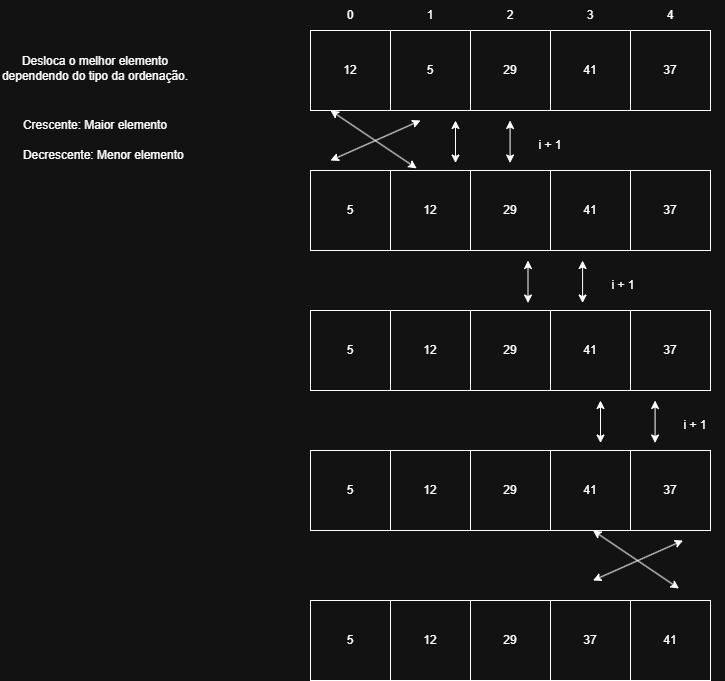

The diagram above was exported from draw.io. Its source (the exported page's mxGraphModel, read from the mxfile embedded in the PNG):
<mxGraphModel dx="3565" dy="1943" grid="1" gridSize="10" guides="1" tooltips="1" connect="1" arrows="1" fold="1" page="1" pageScale="1" pageWidth="1169" pageHeight="1654" math="0" shadow="0">
  <root>
    <mxCell id="0" />
    <mxCell id="1" parent="0" />
    <mxCell id="wHjP_w1X4hprD47IpI3e-1" value="" style="whiteSpace=wrap;html=1;aspect=fixed;" vertex="1" parent="1">
      <mxGeometry x="360" y="70" width="80" height="80" as="geometry" />
    </mxCell>
    <mxCell id="wHjP_w1X4hprD47IpI3e-2" value="" style="whiteSpace=wrap;html=1;aspect=fixed;" vertex="1" parent="1">
      <mxGeometry x="440" y="70" width="80" height="80" as="geometry" />
    </mxCell>
    <mxCell id="wHjP_w1X4hprD47IpI3e-3" value="" style="whiteSpace=wrap;html=1;aspect=fixed;" vertex="1" parent="1">
      <mxGeometry x="520" y="70" width="80" height="80" as="geometry" />
    </mxCell>
    <mxCell id="wHjP_w1X4hprD47IpI3e-4" value="" style="whiteSpace=wrap;html=1;aspect=fixed;" vertex="1" parent="1">
      <mxGeometry x="600" y="70" width="80" height="80" as="geometry" />
    </mxCell>
    <mxCell id="wHjP_w1X4hprD47IpI3e-5" value="12" style="text;html=1;align=center;verticalAlign=middle;whiteSpace=wrap;rounded=0;strokeWidth=1;" vertex="1" parent="1">
      <mxGeometry x="375" y="97.5" width="50" height="25" as="geometry" />
    </mxCell>
    <mxCell id="wHjP_w1X4hprD47IpI3e-6" value="5" style="text;html=1;align=center;verticalAlign=middle;whiteSpace=wrap;rounded=0;strokeWidth=1;" vertex="1" parent="1">
      <mxGeometry x="455" y="97.5" width="50" height="25" as="geometry" />
    </mxCell>
    <mxCell id="wHjP_w1X4hprD47IpI3e-7" value="29" style="text;html=1;align=center;verticalAlign=middle;whiteSpace=wrap;rounded=0;strokeWidth=1;" vertex="1" parent="1">
      <mxGeometry x="535" y="97.5" width="50" height="25" as="geometry" />
    </mxCell>
    <mxCell id="wHjP_w1X4hprD47IpI3e-8" value="41" style="text;html=1;align=center;verticalAlign=middle;whiteSpace=wrap;rounded=0;strokeWidth=1;" vertex="1" parent="1">
      <mxGeometry x="615" y="97.5" width="50" height="25" as="geometry" />
    </mxCell>
    <mxCell id="wHjP_w1X4hprD47IpI3e-9" value="" style="whiteSpace=wrap;html=1;aspect=fixed;" vertex="1" parent="1">
      <mxGeometry x="680" y="70" width="80" height="80" as="geometry" />
    </mxCell>
    <mxCell id="wHjP_w1X4hprD47IpI3e-10" value="37" style="text;html=1;align=center;verticalAlign=middle;whiteSpace=wrap;rounded=0;strokeWidth=1;" vertex="1" parent="1">
      <mxGeometry x="695" y="97.5" width="50" height="25" as="geometry" />
    </mxCell>
    <mxCell id="wHjP_w1X4hprD47IpI3e-11" value="0" style="text;html=1;align=center;verticalAlign=middle;whiteSpace=wrap;rounded=0;" vertex="1" parent="1">
      <mxGeometry x="370" y="40" width="60" height="30" as="geometry" />
    </mxCell>
    <mxCell id="wHjP_w1X4hprD47IpI3e-12" value="1" style="text;html=1;align=center;verticalAlign=middle;whiteSpace=wrap;rounded=0;" vertex="1" parent="1">
      <mxGeometry x="450" y="40" width="60" height="30" as="geometry" />
    </mxCell>
    <mxCell id="wHjP_w1X4hprD47IpI3e-13" value="2" style="text;html=1;align=center;verticalAlign=middle;whiteSpace=wrap;rounded=0;" vertex="1" parent="1">
      <mxGeometry x="530" y="40" width="60" height="30" as="geometry" />
    </mxCell>
    <mxCell id="wHjP_w1X4hprD47IpI3e-14" value="3" style="text;html=1;align=center;verticalAlign=middle;whiteSpace=wrap;rounded=0;" vertex="1" parent="1">
      <mxGeometry x="610" y="40" width="60" height="30" as="geometry" />
    </mxCell>
    <mxCell id="wHjP_w1X4hprD47IpI3e-15" value="4" style="text;html=1;align=center;verticalAlign=middle;whiteSpace=wrap;rounded=0;" vertex="1" parent="1">
      <mxGeometry x="690" y="40" width="60" height="30" as="geometry" />
    </mxCell>
    <mxCell id="wHjP_w1X4hprD47IpI3e-16" value="" style="whiteSpace=wrap;html=1;aspect=fixed;" vertex="1" parent="1">
      <mxGeometry x="360" y="210" width="80" height="80" as="geometry" />
    </mxCell>
    <mxCell id="wHjP_w1X4hprD47IpI3e-17" value="" style="whiteSpace=wrap;html=1;aspect=fixed;" vertex="1" parent="1">
      <mxGeometry x="440" y="210" width="80" height="80" as="geometry" />
    </mxCell>
    <mxCell id="wHjP_w1X4hprD47IpI3e-18" value="" style="whiteSpace=wrap;html=1;aspect=fixed;" vertex="1" parent="1">
      <mxGeometry x="520" y="210" width="80" height="80" as="geometry" />
    </mxCell>
    <mxCell id="wHjP_w1X4hprD47IpI3e-19" value="" style="whiteSpace=wrap;html=1;aspect=fixed;" vertex="1" parent="1">
      <mxGeometry x="600" y="210" width="80" height="80" as="geometry" />
    </mxCell>
    <mxCell id="wHjP_w1X4hprD47IpI3e-20" value="5" style="text;html=1;align=center;verticalAlign=middle;whiteSpace=wrap;rounded=0;strokeWidth=1;" vertex="1" parent="1">
      <mxGeometry x="375" y="237.5" width="50" height="25" as="geometry" />
    </mxCell>
    <mxCell id="wHjP_w1X4hprD47IpI3e-21" value="12" style="text;html=1;align=center;verticalAlign=middle;whiteSpace=wrap;rounded=0;strokeWidth=1;" vertex="1" parent="1">
      <mxGeometry x="455" y="237.5" width="50" height="25" as="geometry" />
    </mxCell>
    <mxCell id="wHjP_w1X4hprD47IpI3e-22" value="29" style="text;html=1;align=center;verticalAlign=middle;whiteSpace=wrap;rounded=0;strokeWidth=1;" vertex="1" parent="1">
      <mxGeometry x="535" y="237.5" width="50" height="25" as="geometry" />
    </mxCell>
    <mxCell id="wHjP_w1X4hprD47IpI3e-23" value="41" style="text;html=1;align=center;verticalAlign=middle;whiteSpace=wrap;rounded=0;strokeWidth=1;" vertex="1" parent="1">
      <mxGeometry x="615" y="237.5" width="50" height="25" as="geometry" />
    </mxCell>
    <mxCell id="wHjP_w1X4hprD47IpI3e-24" value="" style="whiteSpace=wrap;html=1;aspect=fixed;" vertex="1" parent="1">
      <mxGeometry x="680" y="210" width="80" height="80" as="geometry" />
    </mxCell>
    <mxCell id="wHjP_w1X4hprD47IpI3e-25" value="37" style="text;html=1;align=center;verticalAlign=middle;whiteSpace=wrap;rounded=0;strokeWidth=1;" vertex="1" parent="1">
      <mxGeometry x="695" y="237.5" width="50" height="25" as="geometry" />
    </mxCell>
    <mxCell id="wHjP_w1X4hprD47IpI3e-26" value="" style="endArrow=classic;startArrow=classic;html=1;rounded=0;" edge="1" parent="1">
      <mxGeometry width="50" height="50" relative="1" as="geometry">
        <mxPoint x="380" y="200" as="sourcePoint" />
        <mxPoint x="470" y="160" as="targetPoint" />
      </mxGeometry>
    </mxCell>
    <mxCell id="wHjP_w1X4hprD47IpI3e-37" value="" style="endArrow=classic;startArrow=classic;html=1;rounded=0;entryX=0;entryY=1;entryDx=0;entryDy=0;exitX=0.327;exitY=-0.027;exitDx=0;exitDy=0;exitPerimeter=0;" edge="1" parent="1" source="wHjP_w1X4hprD47IpI3e-17">
      <mxGeometry width="50" height="50" relative="1" as="geometry">
        <mxPoint x="404" y="210" as="sourcePoint" />
        <mxPoint x="380" y="150" as="targetPoint" />
      </mxGeometry>
    </mxCell>
    <mxCell id="wHjP_w1X4hprD47IpI3e-38" value="" style="whiteSpace=wrap;html=1;aspect=fixed;" vertex="1" parent="1">
      <mxGeometry x="360" y="350" width="80" height="80" as="geometry" />
    </mxCell>
    <mxCell id="wHjP_w1X4hprD47IpI3e-39" value="" style="whiteSpace=wrap;html=1;aspect=fixed;" vertex="1" parent="1">
      <mxGeometry x="440" y="350" width="80" height="80" as="geometry" />
    </mxCell>
    <mxCell id="wHjP_w1X4hprD47IpI3e-40" value="" style="whiteSpace=wrap;html=1;aspect=fixed;" vertex="1" parent="1">
      <mxGeometry x="520" y="350" width="80" height="80" as="geometry" />
    </mxCell>
    <mxCell id="wHjP_w1X4hprD47IpI3e-41" value="" style="whiteSpace=wrap;html=1;aspect=fixed;" vertex="1" parent="1">
      <mxGeometry x="600" y="350" width="80" height="80" as="geometry" />
    </mxCell>
    <mxCell id="wHjP_w1X4hprD47IpI3e-42" value="5" style="text;html=1;align=center;verticalAlign=middle;whiteSpace=wrap;rounded=0;strokeWidth=1;" vertex="1" parent="1">
      <mxGeometry x="375" y="377.5" width="50" height="25" as="geometry" />
    </mxCell>
    <mxCell id="wHjP_w1X4hprD47IpI3e-43" value="12" style="text;html=1;align=center;verticalAlign=middle;whiteSpace=wrap;rounded=0;strokeWidth=1;" vertex="1" parent="1">
      <mxGeometry x="455" y="377.5" width="50" height="25" as="geometry" />
    </mxCell>
    <mxCell id="wHjP_w1X4hprD47IpI3e-44" value="29" style="text;html=1;align=center;verticalAlign=middle;whiteSpace=wrap;rounded=0;strokeWidth=1;" vertex="1" parent="1">
      <mxGeometry x="535" y="377.5" width="50" height="25" as="geometry" />
    </mxCell>
    <mxCell id="wHjP_w1X4hprD47IpI3e-45" value="41" style="text;html=1;align=center;verticalAlign=middle;whiteSpace=wrap;rounded=0;strokeWidth=1;" vertex="1" parent="1">
      <mxGeometry x="615" y="377.5" width="50" height="25" as="geometry" />
    </mxCell>
    <mxCell id="wHjP_w1X4hprD47IpI3e-46" value="" style="whiteSpace=wrap;html=1;aspect=fixed;" vertex="1" parent="1">
      <mxGeometry x="680" y="350" width="80" height="80" as="geometry" />
    </mxCell>
    <mxCell id="wHjP_w1X4hprD47IpI3e-47" value="37" style="text;html=1;align=center;verticalAlign=middle;whiteSpace=wrap;rounded=0;strokeWidth=1;" vertex="1" parent="1">
      <mxGeometry x="695" y="377.5" width="50" height="25" as="geometry" />
    </mxCell>
    <mxCell id="wHjP_w1X4hprD47IpI3e-48" value="" style="endArrow=classic;startArrow=classic;html=1;rounded=0;" edge="1" parent="1">
      <mxGeometry width="50" height="50" relative="1" as="geometry">
        <mxPoint x="505" y="202.5" as="sourcePoint" />
        <mxPoint x="505" y="160" as="targetPoint" />
      </mxGeometry>
    </mxCell>
    <mxCell id="wHjP_w1X4hprD47IpI3e-49" value="" style="endArrow=classic;startArrow=classic;html=1;rounded=0;" edge="1" parent="1">
      <mxGeometry width="50" height="50" relative="1" as="geometry">
        <mxPoint x="559.58" y="202.5" as="sourcePoint" />
        <mxPoint x="559.58" y="160" as="targetPoint" />
      </mxGeometry>
    </mxCell>
    <mxCell id="wHjP_w1X4hprD47IpI3e-50" value="i + 1" style="text;html=1;align=center;verticalAlign=middle;whiteSpace=wrap;rounded=0;" vertex="1" parent="1">
      <mxGeometry x="570" y="170" width="60" height="30" as="geometry" />
    </mxCell>
    <mxCell id="wHjP_w1X4hprD47IpI3e-51" value="" style="whiteSpace=wrap;html=1;aspect=fixed;" vertex="1" parent="1">
      <mxGeometry x="360" y="490" width="80" height="80" as="geometry" />
    </mxCell>
    <mxCell id="wHjP_w1X4hprD47IpI3e-52" value="" style="whiteSpace=wrap;html=1;aspect=fixed;" vertex="1" parent="1">
      <mxGeometry x="440" y="490" width="80" height="80" as="geometry" />
    </mxCell>
    <mxCell id="wHjP_w1X4hprD47IpI3e-53" value="" style="whiteSpace=wrap;html=1;aspect=fixed;" vertex="1" parent="1">
      <mxGeometry x="520" y="490" width="80" height="80" as="geometry" />
    </mxCell>
    <mxCell id="wHjP_w1X4hprD47IpI3e-54" value="" style="whiteSpace=wrap;html=1;aspect=fixed;" vertex="1" parent="1">
      <mxGeometry x="600" y="490" width="80" height="80" as="geometry" />
    </mxCell>
    <mxCell id="wHjP_w1X4hprD47IpI3e-55" value="5" style="text;html=1;align=center;verticalAlign=middle;whiteSpace=wrap;rounded=0;strokeWidth=1;" vertex="1" parent="1">
      <mxGeometry x="375" y="517.5" width="50" height="25" as="geometry" />
    </mxCell>
    <mxCell id="wHjP_w1X4hprD47IpI3e-56" value="12" style="text;html=1;align=center;verticalAlign=middle;whiteSpace=wrap;rounded=0;strokeWidth=1;" vertex="1" parent="1">
      <mxGeometry x="455" y="517.5" width="50" height="25" as="geometry" />
    </mxCell>
    <mxCell id="wHjP_w1X4hprD47IpI3e-57" value="29" style="text;html=1;align=center;verticalAlign=middle;whiteSpace=wrap;rounded=0;strokeWidth=1;" vertex="1" parent="1">
      <mxGeometry x="535" y="517.5" width="50" height="25" as="geometry" />
    </mxCell>
    <mxCell id="wHjP_w1X4hprD47IpI3e-58" value="41" style="text;html=1;align=center;verticalAlign=middle;whiteSpace=wrap;rounded=0;strokeWidth=1;" vertex="1" parent="1">
      <mxGeometry x="615" y="517.5" width="50" height="25" as="geometry" />
    </mxCell>
    <mxCell id="wHjP_w1X4hprD47IpI3e-59" value="" style="whiteSpace=wrap;html=1;aspect=fixed;" vertex="1" parent="1">
      <mxGeometry x="680" y="490" width="80" height="80" as="geometry" />
    </mxCell>
    <mxCell id="wHjP_w1X4hprD47IpI3e-60" value="37" style="text;html=1;align=center;verticalAlign=middle;whiteSpace=wrap;rounded=0;strokeWidth=1;" vertex="1" parent="1">
      <mxGeometry x="695" y="517.5" width="50" height="25" as="geometry" />
    </mxCell>
    <mxCell id="wHjP_w1X4hprD47IpI3e-61" value="" style="endArrow=classic;startArrow=classic;html=1;rounded=0;" edge="1" parent="1">
      <mxGeometry width="50" height="50" relative="1" as="geometry">
        <mxPoint x="577.5" y="342.5" as="sourcePoint" />
        <mxPoint x="577.5" y="300" as="targetPoint" />
      </mxGeometry>
    </mxCell>
    <mxCell id="wHjP_w1X4hprD47IpI3e-62" value="" style="endArrow=classic;startArrow=classic;html=1;rounded=0;" edge="1" parent="1">
      <mxGeometry width="50" height="50" relative="1" as="geometry">
        <mxPoint x="632.08" y="342.5" as="sourcePoint" />
        <mxPoint x="632.08" y="300" as="targetPoint" />
      </mxGeometry>
    </mxCell>
    <mxCell id="wHjP_w1X4hprD47IpI3e-63" value="i + 1" style="text;html=1;align=center;verticalAlign=middle;whiteSpace=wrap;rounded=0;" vertex="1" parent="1">
      <mxGeometry x="642.5" y="310" width="60" height="30" as="geometry" />
    </mxCell>
    <mxCell id="wHjP_w1X4hprD47IpI3e-64" value="" style="endArrow=classic;startArrow=classic;html=1;rounded=0;" edge="1" parent="1">
      <mxGeometry width="50" height="50" relative="1" as="geometry">
        <mxPoint x="650" y="482.5" as="sourcePoint" />
        <mxPoint x="650" y="440" as="targetPoint" />
      </mxGeometry>
    </mxCell>
    <mxCell id="wHjP_w1X4hprD47IpI3e-65" value="" style="endArrow=classic;startArrow=classic;html=1;rounded=0;" edge="1" parent="1">
      <mxGeometry width="50" height="50" relative="1" as="geometry">
        <mxPoint x="704.58" y="482.5" as="sourcePoint" />
        <mxPoint x="704.58" y="440" as="targetPoint" />
      </mxGeometry>
    </mxCell>
    <mxCell id="wHjP_w1X4hprD47IpI3e-66" value="i + 1" style="text;html=1;align=center;verticalAlign=middle;whiteSpace=wrap;rounded=0;" vertex="1" parent="1">
      <mxGeometry x="715" y="450" width="60" height="30" as="geometry" />
    </mxCell>
    <mxCell id="wHjP_w1X4hprD47IpI3e-67" value="" style="whiteSpace=wrap;html=1;aspect=fixed;" vertex="1" parent="1">
      <mxGeometry x="360" y="640" width="80" height="80" as="geometry" />
    </mxCell>
    <mxCell id="wHjP_w1X4hprD47IpI3e-68" value="" style="whiteSpace=wrap;html=1;aspect=fixed;" vertex="1" parent="1">
      <mxGeometry x="440" y="640" width="80" height="80" as="geometry" />
    </mxCell>
    <mxCell id="wHjP_w1X4hprD47IpI3e-69" value="" style="whiteSpace=wrap;html=1;aspect=fixed;" vertex="1" parent="1">
      <mxGeometry x="520" y="640" width="80" height="80" as="geometry" />
    </mxCell>
    <mxCell id="wHjP_w1X4hprD47IpI3e-70" value="" style="whiteSpace=wrap;html=1;aspect=fixed;" vertex="1" parent="1">
      <mxGeometry x="600" y="640" width="80" height="80" as="geometry" />
    </mxCell>
    <mxCell id="wHjP_w1X4hprD47IpI3e-71" value="5" style="text;html=1;align=center;verticalAlign=middle;whiteSpace=wrap;rounded=0;strokeWidth=1;" vertex="1" parent="1">
      <mxGeometry x="375" y="667.5" width="50" height="25" as="geometry" />
    </mxCell>
    <mxCell id="wHjP_w1X4hprD47IpI3e-72" value="12" style="text;html=1;align=center;verticalAlign=middle;whiteSpace=wrap;rounded=0;strokeWidth=1;" vertex="1" parent="1">
      <mxGeometry x="455" y="667.5" width="50" height="25" as="geometry" />
    </mxCell>
    <mxCell id="wHjP_w1X4hprD47IpI3e-73" value="29" style="text;html=1;align=center;verticalAlign=middle;whiteSpace=wrap;rounded=0;strokeWidth=1;" vertex="1" parent="1">
      <mxGeometry x="535" y="667.5" width="50" height="25" as="geometry" />
    </mxCell>
    <mxCell id="wHjP_w1X4hprD47IpI3e-74" value="37" style="text;html=1;align=center;verticalAlign=middle;whiteSpace=wrap;rounded=0;strokeWidth=1;" vertex="1" parent="1">
      <mxGeometry x="615" y="667.5" width="50" height="25" as="geometry" />
    </mxCell>
    <mxCell id="wHjP_w1X4hprD47IpI3e-75" value="" style="whiteSpace=wrap;html=1;aspect=fixed;" vertex="1" parent="1">
      <mxGeometry x="680" y="640" width="80" height="80" as="geometry" />
    </mxCell>
    <mxCell id="wHjP_w1X4hprD47IpI3e-76" value="41" style="text;html=1;align=center;verticalAlign=middle;whiteSpace=wrap;rounded=0;strokeWidth=1;" vertex="1" parent="1">
      <mxGeometry x="695" y="667.5" width="50" height="25" as="geometry" />
    </mxCell>
    <mxCell id="wHjP_w1X4hprD47IpI3e-77" value="" style="endArrow=classic;startArrow=classic;html=1;rounded=0;" edge="1" parent="1">
      <mxGeometry width="50" height="50" relative="1" as="geometry">
        <mxPoint x="642.5" y="620" as="sourcePoint" />
        <mxPoint x="732.5" y="580" as="targetPoint" />
      </mxGeometry>
    </mxCell>
    <mxCell id="wHjP_w1X4hprD47IpI3e-78" value="" style="endArrow=classic;startArrow=classic;html=1;rounded=0;entryX=0;entryY=1;entryDx=0;entryDy=0;exitX=0.327;exitY=-0.027;exitDx=0;exitDy=0;exitPerimeter=0;" edge="1" parent="1">
      <mxGeometry width="50" height="50" relative="1" as="geometry">
        <mxPoint x="728.5" y="628" as="sourcePoint" />
        <mxPoint x="642.5" y="570" as="targetPoint" />
      </mxGeometry>
    </mxCell>
    <mxCell id="wHjP_w1X4hprD47IpI3e-79" value="Desloca o melhor elemento dependendo do tipo da ordenação." style="text;html=1;align=center;verticalAlign=middle;whiteSpace=wrap;rounded=0;" vertex="1" parent="1">
      <mxGeometry x="50" y="92.5" width="190" height="30" as="geometry" />
    </mxCell>
    <mxCell id="wHjP_w1X4hprD47IpI3e-80" value="Crescente: Maior elemento" style="text;html=1;align=center;verticalAlign=middle;whiteSpace=wrap;rounded=0;" vertex="1" parent="1">
      <mxGeometry x="50" y="150" width="190" height="30" as="geometry" />
    </mxCell>
    <mxCell id="wHjP_w1X4hprD47IpI3e-81" value="Decrescente: Menor elemento&amp;nbsp;" style="text;html=1;align=center;verticalAlign=middle;whiteSpace=wrap;rounded=0;" vertex="1" parent="1">
      <mxGeometry x="60" y="180" width="190" height="30" as="geometry" />
    </mxCell>
  </root>
</mxGraphModel>